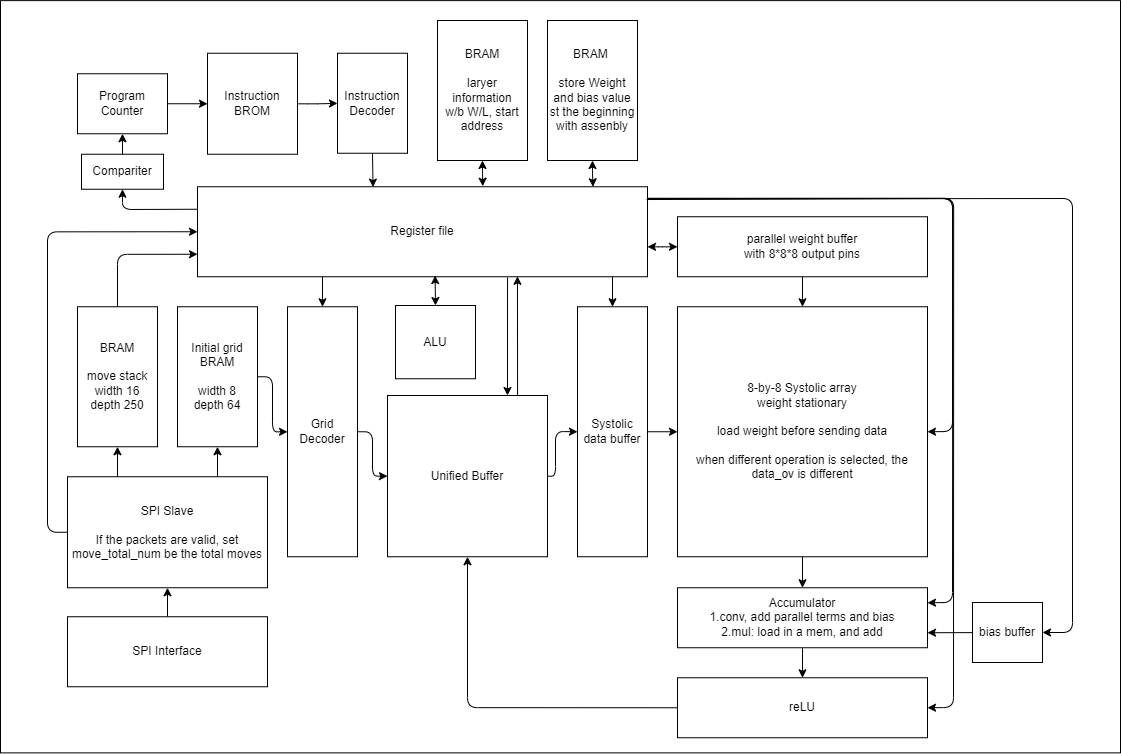

The diagram above was exported from draw.io. Its source (the exported page's mxGraphModel, read from the mxfile embedded in the PNG):
<mxGraphModel dx="1442" dy="1103" grid="1" gridSize="10" guides="1" tooltips="1" connect="1" arrows="1" fold="1" page="1" pageScale="1" pageWidth="1169" pageHeight="827" math="0" shadow="0">
  <root>
    <mxCell id="0" />
    <mxCell id="1" parent="0" />
    <mxCell id="71" value="" style="rounded=0;whiteSpace=wrap;html=1;" vertex="1" parent="1">
      <mxGeometry x="25" y="35.13" width="1120" height="752.25" as="geometry" />
    </mxCell>
    <mxCell id="11" value="" style="edgeStyle=none;html=1;" parent="1" source="2" target="10" edge="1">
      <mxGeometry relative="1" as="geometry" />
    </mxCell>
    <mxCell id="2" value="8-by-8 Systolic array&lt;br&gt;weight stationary&lt;br&gt;&lt;br&gt;load weight before sending data&lt;br&gt;&lt;br&gt;when different operation is selected, the data_ov is different" style="rounded=0;whiteSpace=wrap;html=1;" parent="1" vertex="1">
      <mxGeometry x="702" y="341.25" width="250" height="250" as="geometry" />
    </mxCell>
    <mxCell id="4" value="" style="edgeStyle=none;html=1;" parent="1" source="3" target="2" edge="1">
      <mxGeometry relative="1" as="geometry" />
    </mxCell>
    <mxCell id="21" value="" style="edgeStyle=orthogonalEdgeStyle;html=1;startArrow=classic;startFill=1;" parent="1" source="3" target="14" edge="1">
      <mxGeometry relative="1" as="geometry">
        <Array as="points">
          <mxPoint x="687" y="281.25" />
          <mxPoint x="687" y="281.25" />
        </Array>
      </mxGeometry>
    </mxCell>
    <mxCell id="3" value="parallel weight buffer&lt;br&gt;with 8*8*8 output pins" style="rounded=0;whiteSpace=wrap;html=1;" parent="1" vertex="1">
      <mxGeometry x="702" y="251.25" width="250" height="60" as="geometry" />
    </mxCell>
    <mxCell id="6" value="" style="edgeStyle=none;html=1;" parent="1" source="5" target="2" edge="1">
      <mxGeometry relative="1" as="geometry" />
    </mxCell>
    <mxCell id="17" value="" style="edgeStyle=orthogonalEdgeStyle;html=1;endArrow=none;endFill=0;startArrow=classic;startFill=1;" parent="1" source="5" target="14" edge="1">
      <mxGeometry relative="1" as="geometry">
        <Array as="points">
          <mxPoint x="637" y="311.25" />
          <mxPoint x="637" y="311.25" />
        </Array>
      </mxGeometry>
    </mxCell>
    <mxCell id="5" value="Systolic data buffer" style="rounded=0;whiteSpace=wrap;html=1;" parent="1" vertex="1">
      <mxGeometry x="602" y="341.25" width="70" height="250" as="geometry" />
    </mxCell>
    <mxCell id="8" value="" style="edgeStyle=none;html=1;exitX=1;exitY=0.5;exitDx=0;exitDy=0;entryX=0;entryY=0.5;entryDx=0;entryDy=0;" parent="1" source="7" target="5" edge="1">
      <mxGeometry relative="1" as="geometry">
        <Array as="points">
          <mxPoint x="580" y="511" />
          <mxPoint x="580" y="466" />
        </Array>
      </mxGeometry>
    </mxCell>
    <mxCell id="18" value="" style="edgeStyle=orthogonalEdgeStyle;html=1;startArrow=classic;startFill=1;endArrow=none;endFill=0;entryX=0.689;entryY=1.008;entryDx=0;entryDy=0;exitX=0.75;exitY=0;exitDx=0;exitDy=0;entryPerimeter=0;" parent="1" source="7" target="14" edge="1">
      <mxGeometry relative="1" as="geometry">
        <Array as="points" />
      </mxGeometry>
    </mxCell>
    <mxCell id="7" value="Unified Buffer" style="rounded=0;whiteSpace=wrap;html=1;" parent="1" vertex="1">
      <mxGeometry x="412" y="430" width="160" height="161.25" as="geometry" />
    </mxCell>
    <mxCell id="9" value="reLU" style="rounded=0;whiteSpace=wrap;html=1;" parent="1" vertex="1">
      <mxGeometry x="702" y="712.25" width="250" height="60" as="geometry" />
    </mxCell>
    <mxCell id="12" value="" style="edgeStyle=none;html=1;" parent="1" source="10" target="9" edge="1">
      <mxGeometry relative="1" as="geometry" />
    </mxCell>
    <mxCell id="10" value="Accumulator&lt;br&gt;1.conv, add parallel terms and bias&lt;br&gt;2.mul: load in a mem, and add" style="rounded=0;whiteSpace=wrap;html=1;" parent="1" vertex="1">
      <mxGeometry x="702" y="622.25" width="250" height="60" as="geometry" />
    </mxCell>
    <mxCell id="13" value="" style="endArrow=classic;html=1;exitX=0;exitY=0.5;exitDx=0;exitDy=0;entryX=0.5;entryY=1;entryDx=0;entryDy=0;edgeStyle=orthogonalEdgeStyle;" parent="1" source="9" target="7" edge="1">
      <mxGeometry width="50" height="50" relative="1" as="geometry">
        <mxPoint x="472" y="631.25" as="sourcePoint" />
        <mxPoint x="522" y="581.25" as="targetPoint" />
      </mxGeometry>
    </mxCell>
    <mxCell id="66" style="edgeStyle=none;html=1;exitX=0;exitY=0.25;exitDx=0;exitDy=0;entryX=0.5;entryY=1;entryDx=0;entryDy=0;" parent="1" source="14" target="65" edge="1">
      <mxGeometry relative="1" as="geometry">
        <Array as="points">
          <mxPoint x="147" y="244" />
        </Array>
      </mxGeometry>
    </mxCell>
    <mxCell id="14" value="Register file" style="rounded=0;whiteSpace=wrap;html=1;" parent="1" vertex="1">
      <mxGeometry x="222" y="221.25" width="450" height="90" as="geometry" />
    </mxCell>
    <mxCell id="44" style="edgeStyle=orthogonalEdgeStyle;html=1;exitX=0.5;exitY=1;exitDx=0;exitDy=0;entryX=0.879;entryY=0;entryDx=0;entryDy=0;entryPerimeter=0;startArrow=classic;startFill=1;endArrow=classic;endFill=1;" parent="1" source="15" target="14" edge="1">
      <mxGeometry relative="1" as="geometry" />
    </mxCell>
    <mxCell id="15" value="BRAM &lt;br&gt;&lt;br&gt;store Weight and bias value st the beginning with assenbly" style="rounded=0;whiteSpace=wrap;html=1;" parent="1" vertex="1">
      <mxGeometry x="572" y="55" width="90" height="140" as="geometry" />
    </mxCell>
    <mxCell id="43" style="edgeStyle=orthogonalEdgeStyle;html=1;exitX=0.5;exitY=1;exitDx=0;exitDy=0;entryX=0.634;entryY=-0.006;entryDx=0;entryDy=0;entryPerimeter=0;startArrow=classic;startFill=1;endArrow=classic;endFill=1;" parent="1" source="16" target="14" edge="1">
      <mxGeometry relative="1" as="geometry" />
    </mxCell>
    <mxCell id="16" value="BRAM&lt;br&gt;&lt;br&gt;laryer information&lt;br&gt;w/b W/L, start address" style="rounded=0;whiteSpace=wrap;html=1;" parent="1" vertex="1">
      <mxGeometry x="462" y="55" width="90" height="140" as="geometry" />
    </mxCell>
    <mxCell id="50" style="edgeStyle=orthogonalEdgeStyle;html=1;exitX=0.5;exitY=0;exitDx=0;exitDy=0;entryX=0;entryY=0.75;entryDx=0;entryDy=0;startArrow=none;startFill=0;endArrow=classic;endFill=1;" parent="1" source="22" target="14" edge="1">
      <mxGeometry relative="1" as="geometry" />
    </mxCell>
    <mxCell id="22" value="BRAM&lt;br&gt;&lt;br&gt;move stack&lt;br&gt;width 16&lt;br&gt;depth 250" style="rounded=0;whiteSpace=wrap;html=1;" parent="1" vertex="1">
      <mxGeometry x="102" y="341.25" width="80" height="140" as="geometry" />
    </mxCell>
    <mxCell id="24" value="" style="endArrow=classic;html=1;exitX=1.001;exitY=0.131;exitDx=0;exitDy=0;exitPerimeter=0;entryX=1;entryY=0.5;entryDx=0;entryDy=0;" parent="1" source="14" target="2" edge="1">
      <mxGeometry width="50" height="50" relative="1" as="geometry">
        <mxPoint x="522" y="451.25" as="sourcePoint" />
        <mxPoint x="992" y="491.25" as="targetPoint" />
        <Array as="points">
          <mxPoint x="977" y="233" />
          <mxPoint x="977" y="466" />
        </Array>
      </mxGeometry>
    </mxCell>
    <mxCell id="41" value="" style="edgeStyle=orthogonalEdgeStyle;html=1;startArrow=none;startFill=0;endArrow=classic;endFill=1;" parent="1" source="27" target="28" edge="1">
      <mxGeometry relative="1" as="geometry" />
    </mxCell>
    <mxCell id="27" value="Program Counter" style="rounded=0;whiteSpace=wrap;html=1;" parent="1" vertex="1">
      <mxGeometry x="102" y="108.25" width="90" height="60" as="geometry" />
    </mxCell>
    <mxCell id="40" value="" style="edgeStyle=orthogonalEdgeStyle;html=1;startArrow=none;startFill=0;endArrow=classic;endFill=1;" parent="1" source="28" target="35" edge="1">
      <mxGeometry relative="1" as="geometry" />
    </mxCell>
    <mxCell id="28" value="Instruction BROM" style="rounded=0;whiteSpace=wrap;html=1;" parent="1" vertex="1">
      <mxGeometry x="232" y="87.75" width="90" height="101" as="geometry" />
    </mxCell>
    <mxCell id="46" value="" style="edgeStyle=orthogonalEdgeStyle;html=1;startArrow=none;startFill=0;endArrow=classic;endFill=1;exitX=1;exitY=0.5;exitDx=0;exitDy=0;" parent="1" source="29" target="34" edge="1">
      <mxGeometry relative="1" as="geometry" />
    </mxCell>
    <mxCell id="29" value="Initial grid&lt;br&gt;BRAM&lt;br&gt;&lt;br&gt;width 8&lt;br&gt;depth 64" style="rounded=0;whiteSpace=wrap;html=1;" parent="1" vertex="1">
      <mxGeometry x="202" y="341.25" width="80" height="140" as="geometry" />
    </mxCell>
    <mxCell id="37" style="edgeStyle=none;html=1;exitX=0.5;exitY=0;exitDx=0;exitDy=0;startArrow=classic;startFill=1;endArrow=none;endFill=0;" parent="1" source="34" edge="1">
      <mxGeometry relative="1" as="geometry">
        <mxPoint x="347" y="311.25" as="targetPoint" />
      </mxGeometry>
    </mxCell>
    <mxCell id="39" style="edgeStyle=orthogonalEdgeStyle;html=1;exitX=1;exitY=0.5;exitDx=0;exitDy=0;entryX=0;entryY=0.5;entryDx=0;entryDy=0;startArrow=none;startFill=0;endArrow=classic;endFill=1;" parent="1" source="34" target="7" edge="1">
      <mxGeometry relative="1" as="geometry" />
    </mxCell>
    <mxCell id="34" value="Grid Decoder&lt;span style=&quot;color: rgba(0 , 0 , 0 , 0) ; font-family: monospace ; font-size: 0px&quot;&gt;%3CmxGraphModel%3E%3Croot%3E%3CmxCell%20id%3D%220%22%2F%3E%3CmxCell%20id%3D%221%22%20parent%3D%220%22%2F%3E%3CmxCell%20id%3D%222%22%20value%3D%22Initial%20grid%26lt%3Bbr%26gt%3BBRAM%22%20style%3D%22rounded%3D0%3BwhiteSpace%3Dwrap%3Bhtml%3D1%3B%22%20vertex%3D%221%22%20parent%3D%221%22%3E%3CmxGeometry%20x%3D%22370%22%20y%3D%22330%22%20width%3D%22120%22%20height%3D%22130%22%20as%3D%22geometry%22%2F%3E%3C%2FmxCell%3E%3C%2Froot%3E%3C%2FmxGraphModel%3E&lt;/span&gt;" style="rounded=0;whiteSpace=wrap;html=1;" parent="1" vertex="1">
      <mxGeometry x="312" y="341.25" width="70" height="250" as="geometry" />
    </mxCell>
    <mxCell id="36" style="edgeStyle=none;html=1;exitX=0.5;exitY=1;exitDx=0;exitDy=0;entryX=0.39;entryY=0.004;entryDx=0;entryDy=0;entryPerimeter=0;startArrow=none;startFill=0;" parent="1" source="35" target="14" edge="1">
      <mxGeometry relative="1" as="geometry" />
    </mxCell>
    <mxCell id="35" value="Instruction Decoder" style="rounded=0;whiteSpace=wrap;html=1;" parent="1" vertex="1">
      <mxGeometry x="362" y="87.75" width="70" height="100" as="geometry" />
    </mxCell>
    <mxCell id="59" style="edgeStyle=orthogonalEdgeStyle;html=1;exitX=0.5;exitY=0;exitDx=0;exitDy=0;entryX=0.5;entryY=1;entryDx=0;entryDy=0;startArrow=none;startFill=0;endArrow=classic;endFill=1;" parent="1" source="47" target="55" edge="1">
      <mxGeometry relative="1" as="geometry" />
    </mxCell>
    <mxCell id="47" value="SPI Interface" style="rounded=0;whiteSpace=wrap;html=1;" parent="1" vertex="1">
      <mxGeometry x="92" y="651.25" width="200" height="70" as="geometry" />
    </mxCell>
    <mxCell id="56" style="edgeStyle=orthogonalEdgeStyle;html=1;exitX=0;exitY=0.5;exitDx=0;exitDy=0;startArrow=none;startFill=0;endArrow=classic;endFill=1;entryX=0;entryY=0.5;entryDx=0;entryDy=0;" parent="1" source="55" target="14" edge="1">
      <mxGeometry relative="1" as="geometry">
        <mxPoint x="192" y="261.25" as="targetPoint" />
        <Array as="points">
          <mxPoint x="72" y="567.25" />
          <mxPoint x="72" y="266.25" />
        </Array>
      </mxGeometry>
    </mxCell>
    <mxCell id="57" style="edgeStyle=orthogonalEdgeStyle;html=1;exitX=0.25;exitY=0;exitDx=0;exitDy=0;entryX=0.5;entryY=1;entryDx=0;entryDy=0;startArrow=none;startFill=0;endArrow=classic;endFill=1;" parent="1" source="55" target="22" edge="1">
      <mxGeometry relative="1" as="geometry" />
    </mxCell>
    <mxCell id="58" style="edgeStyle=orthogonalEdgeStyle;html=1;exitX=0.75;exitY=0;exitDx=0;exitDy=0;entryX=0.5;entryY=1;entryDx=0;entryDy=0;startArrow=none;startFill=0;endArrow=classic;endFill=1;" parent="1" source="55" target="29" edge="1">
      <mxGeometry relative="1" as="geometry" />
    </mxCell>
    <mxCell id="55" value="SPI Slave&lt;br&gt;&lt;br&gt;If the packets are valid, set move_total_num be the total moves" style="rounded=0;whiteSpace=wrap;html=1;" parent="1" vertex="1">
      <mxGeometry x="92" y="511.25" width="200" height="111" as="geometry" />
    </mxCell>
    <mxCell id="61" value="" style="edgeStyle=none;html=1;entryX=1;entryY=0.75;entryDx=0;entryDy=0;" parent="1" source="60" target="10" edge="1">
      <mxGeometry relative="1" as="geometry" />
    </mxCell>
    <mxCell id="62" style="edgeStyle=none;html=1;exitX=1;exitY=0.5;exitDx=0;exitDy=0;entryX=1.002;entryY=0.135;entryDx=0;entryDy=0;entryPerimeter=0;startArrow=classic;startFill=1;endArrow=none;endFill=0;" parent="1" source="60" target="14" edge="1">
      <mxGeometry relative="1" as="geometry">
        <Array as="points">
          <mxPoint x="1097" y="667" />
          <mxPoint x="1097" y="233" />
        </Array>
      </mxGeometry>
    </mxCell>
    <mxCell id="60" value="bias buffer" style="rounded=0;whiteSpace=wrap;html=1;" parent="1" vertex="1">
      <mxGeometry x="997" y="637" width="70" height="60" as="geometry" />
    </mxCell>
    <mxCell id="63" value="" style="endArrow=classic;html=1;exitX=0.998;exitY=0.142;exitDx=0;exitDy=0;exitPerimeter=0;entryX=1;entryY=0.25;entryDx=0;entryDy=0;" parent="1" source="14" target="10" edge="1">
      <mxGeometry width="50" height="50" relative="1" as="geometry">
        <mxPoint x="672.7199999999998" y="233.03999999999996" as="sourcePoint" />
        <mxPoint x="952.27" y="466.25" as="targetPoint" />
        <Array as="points">
          <mxPoint x="977.27" y="233" />
          <mxPoint x="977" y="637" />
        </Array>
      </mxGeometry>
    </mxCell>
    <mxCell id="64" value="" style="endArrow=classic;html=1;entryX=1;entryY=0.5;entryDx=0;entryDy=0;exitX=1;exitY=0.128;exitDx=0;exitDy=0;exitPerimeter=0;" parent="1" source="14" target="9" edge="1">
      <mxGeometry width="50" height="50" relative="1" as="geometry">
        <mxPoint x="672" y="233" as="sourcePoint" />
        <mxPoint x="952.9" y="637" as="targetPoint" />
        <Array as="points">
          <mxPoint x="978.1700000000001" y="232.75" />
          <mxPoint x="978" y="742" />
        </Array>
      </mxGeometry>
    </mxCell>
    <mxCell id="67" style="edgeStyle=none;html=1;exitX=0.5;exitY=0;exitDx=0;exitDy=0;entryX=0.5;entryY=1;entryDx=0;entryDy=0;" parent="1" source="65" target="27" edge="1">
      <mxGeometry relative="1" as="geometry" />
    </mxCell>
    <mxCell id="65" value="Compariter" style="rounded=0;whiteSpace=wrap;html=1;" parent="1" vertex="1">
      <mxGeometry x="106" y="188.75" width="82" height="35" as="geometry" />
    </mxCell>
    <mxCell id="69" style="edgeStyle=none;html=1;exitX=0.5;exitY=0;exitDx=0;exitDy=0;entryX=0.528;entryY=0.987;entryDx=0;entryDy=0;entryPerimeter=0;startArrow=classic;startFill=1;" parent="1" source="68" target="14" edge="1">
      <mxGeometry relative="1" as="geometry" />
    </mxCell>
    <mxCell id="68" value="ALU" style="rounded=0;whiteSpace=wrap;html=1;" parent="1" vertex="1">
      <mxGeometry x="420" y="340" width="80" height="73.25" as="geometry" />
    </mxCell>
    <mxCell id="70" value="" style="endArrow=classic;html=1;exitX=0.813;exitY=-0.002;exitDx=0;exitDy=0;exitPerimeter=0;entryX=0.711;entryY=0.995;entryDx=0;entryDy=0;entryPerimeter=0;" parent="1" source="7" target="14" edge="1">
      <mxGeometry width="50" height="50" relative="1" as="geometry">
        <mxPoint x="540" y="440" as="sourcePoint" />
        <mxPoint x="590" y="390" as="targetPoint" />
      </mxGeometry>
    </mxCell>
  </root>
</mxGraphModel>